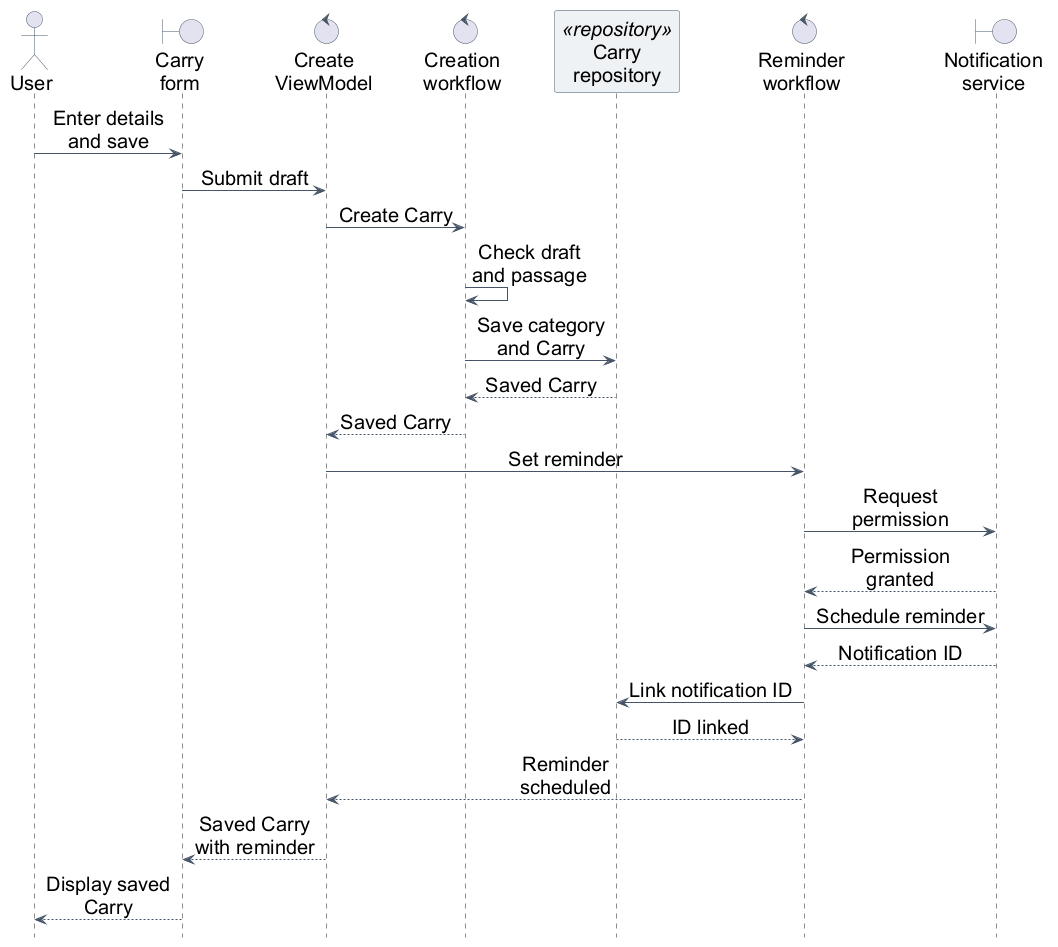

The diagram above was rendered by PlantUML. Its source (embedded in the PNG):
@startuml
' Same creation/reminder scenario as the original Milestone 1 sequence.
' Successful path: valid draft, future reminder time and permission granted.
' Workflow controls represent functions, not new service classes.
' Supporting BibleRepository reads and failure paths are omitted for clarity.
hide footbox
skinparam backgroundColor white
skinparam shadowing false
skinparam defaultFontName Arial
skinparam defaultFontSize 20
skinparam ArrowColor #455466
skinparam ParticipantBorderColor #455466
skinparam ParticipantBackgroundColor #EEF2F5
skinparam ActorBorderColor #455466
skinparam BoundaryBorderColor #455466
skinparam ControlBorderColor #455466
skinparam LifeLineBorderColor #CBD4DC
skinparam sequenceMessageAlign center
skinparam maxMessageSize 170

actor User
boundary "Carry\nform" as Form
control "Create\nViewModel" as VM
control "Creation\nworkflow" as Create
participant "Carry\nrepository" as Repository <<repository>>
control "Reminder\nworkflow" as Reminder
boundary "Notification\nservice" as Notifications

User -> Form : Enter details\nand save
Form -> VM : Submit draft
VM -> Create : Create Carry
Create -> Create : Check draft\nand passage
Create -> Repository : Save category\nand Carry
Repository --> Create : Saved Carry
Create --> VM : Saved Carry

VM -> Reminder : Set reminder
Reminder -> Notifications : Request permission
Notifications --> Reminder : Permission granted
Reminder -> Notifications : Schedule reminder
Notifications --> Reminder : Notification ID
Reminder -> Repository : Link notification ID
Repository --> Reminder : ID linked
Reminder --> VM : Reminder scheduled

VM --> Form : Saved Carry\nwith reminder
Form --> User : Display saved Carry
@enduml